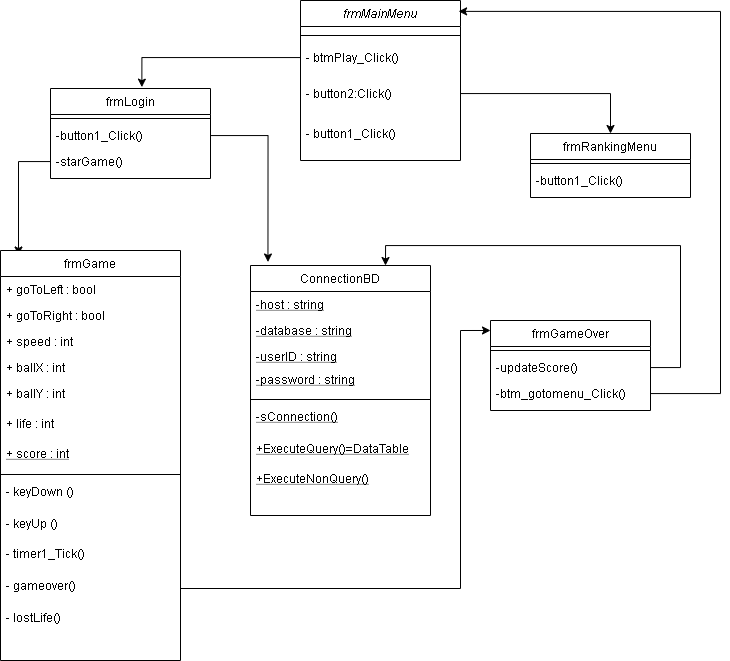

The diagram above was exported from draw.io. Its source (the exported page's mxGraphModel, read from the mxfile embedded in the PNG):
<mxGraphModel dx="742" dy="518" grid="1" gridSize="10" guides="1" tooltips="1" connect="1" arrows="1" fold="1" page="1" pageScale="1" pageWidth="827" pageHeight="1169" math="0" shadow="0">
  <root>
    <mxCell id="WIyWlLk6GJQsqaUBKTNV-0" />
    <mxCell id="WIyWlLk6GJQsqaUBKTNV-1" parent="WIyWlLk6GJQsqaUBKTNV-0" />
    <mxCell id="9LC4QVPtNjFE_3bDmGmN-9" style="edgeStyle=orthogonalEdgeStyle;rounded=0;orthogonalLoop=1;jettySize=auto;html=1;entryX=0.5;entryY=0;entryDx=0;entryDy=0;" edge="1" parent="WIyWlLk6GJQsqaUBKTNV-1" source="9LC4QVPtNjFE_3bDmGmN-0" target="zkfFHV4jXpPFQw0GAbJ--13">
      <mxGeometry relative="1" as="geometry">
        <mxPoint x="660" y="216" as="targetPoint" />
      </mxGeometry>
    </mxCell>
    <mxCell id="9LC4QVPtNjFE_3bDmGmN-0" value="- button2:Click() " style="text;align=left;verticalAlign=top;spacingLeft=4;spacingRight=4;overflow=hidden;rotatable=0;points=[[0,0.5],[1,0.5]];portConstraint=eastwest;" vertex="1" parent="WIyWlLk6GJQsqaUBKTNV-1">
      <mxGeometry x="340" y="150" width="160" height="26" as="geometry" />
    </mxCell>
    <mxCell id="9LC4QVPtNjFE_3bDmGmN-1" value="- button1_Click()" style="text;align=left;verticalAlign=top;spacingLeft=4;spacingRight=4;overflow=hidden;rotatable=0;points=[[0,0.5],[1,0.5]];portConstraint=eastwest;" vertex="1" parent="WIyWlLk6GJQsqaUBKTNV-1">
      <mxGeometry x="340" y="190" width="160" height="26" as="geometry" />
    </mxCell>
    <mxCell id="9LC4QVPtNjFE_3bDmGmN-7" style="edgeStyle=orthogonalEdgeStyle;rounded=0;orthogonalLoop=1;jettySize=auto;html=1;entryX=0.571;entryY=-0.015;entryDx=0;entryDy=0;entryPerimeter=0;" edge="1" parent="WIyWlLk6GJQsqaUBKTNV-1" source="zkfFHV4jXpPFQw0GAbJ--5" target="zkfFHV4jXpPFQw0GAbJ--6">
      <mxGeometry relative="1" as="geometry" />
    </mxCell>
    <mxCell id="9LC4QVPtNjFE_3bDmGmN-62" value="-password : string" style="text;align=left;verticalAlign=top;spacingLeft=4;spacingRight=4;overflow=hidden;rotatable=0;points=[[0,0.5],[1,0.5]];portConstraint=eastwest;fontStyle=4" vertex="1" parent="WIyWlLk6GJQsqaUBKTNV-1">
      <mxGeometry x="290" y="436" width="180" height="26" as="geometry" />
    </mxCell>
    <mxCell id="zkfFHV4jXpPFQw0GAbJ--0" value="frmMainMenu" style="swimlane;fontStyle=2;align=center;verticalAlign=top;childLayout=stackLayout;horizontal=1;startSize=26;horizontalStack=0;resizeParent=1;resizeLast=0;collapsible=1;marginBottom=0;rounded=0;shadow=0;strokeWidth=1;" parent="WIyWlLk6GJQsqaUBKTNV-1" vertex="1">
      <mxGeometry x="340" y="70" width="160" height="160" as="geometry">
        <mxRectangle x="230" y="140" width="160" height="26" as="alternateBounds" />
      </mxGeometry>
    </mxCell>
    <mxCell id="zkfFHV4jXpPFQw0GAbJ--4" value="" style="line;html=1;strokeWidth=1;align=left;verticalAlign=middle;spacingTop=-1;spacingLeft=3;spacingRight=3;rotatable=0;labelPosition=right;points=[];portConstraint=eastwest;" parent="zkfFHV4jXpPFQw0GAbJ--0" vertex="1">
      <mxGeometry y="26" width="160" height="18" as="geometry" />
    </mxCell>
    <mxCell id="zkfFHV4jXpPFQw0GAbJ--5" value="- btmPlay_Click()" style="text;align=left;verticalAlign=top;spacingLeft=4;spacingRight=4;overflow=hidden;rotatable=0;points=[[0,0.5],[1,0.5]];portConstraint=eastwest;" parent="zkfFHV4jXpPFQw0GAbJ--0" vertex="1">
      <mxGeometry y="44" width="160" height="26" as="geometry" />
    </mxCell>
    <mxCell id="9LC4QVPtNjFE_3bDmGmN-63" value="+ExecuteNonQuery()" style="text;align=left;verticalAlign=top;spacingLeft=4;spacingRight=4;overflow=hidden;rotatable=0;points=[[0,0.5],[1,0.5]];portConstraint=eastwest;fontStyle=4" vertex="1" parent="WIyWlLk6GJQsqaUBKTNV-1">
      <mxGeometry x="290" y="535" width="180" height="32" as="geometry" />
    </mxCell>
    <mxCell id="zkfFHV4jXpPFQw0GAbJ--13" value="frmRankingMenu" style="swimlane;fontStyle=0;align=center;verticalAlign=top;childLayout=stackLayout;horizontal=1;startSize=26;horizontalStack=0;resizeParent=1;resizeLast=0;collapsible=1;marginBottom=0;rounded=0;shadow=0;strokeWidth=1;" parent="WIyWlLk6GJQsqaUBKTNV-1" vertex="1">
      <mxGeometry x="570" y="203" width="160" height="64" as="geometry">
        <mxRectangle x="340" y="380" width="170" height="26" as="alternateBounds" />
      </mxGeometry>
    </mxCell>
    <mxCell id="zkfFHV4jXpPFQw0GAbJ--15" value="" style="line;html=1;strokeWidth=1;align=left;verticalAlign=middle;spacingTop=-1;spacingLeft=3;spacingRight=3;rotatable=0;labelPosition=right;points=[];portConstraint=eastwest;" parent="zkfFHV4jXpPFQw0GAbJ--13" vertex="1">
      <mxGeometry y="26" width="160" height="8" as="geometry" />
    </mxCell>
    <mxCell id="9LC4QVPtNjFE_3bDmGmN-21" value="-button1_Click()" style="text;align=left;verticalAlign=top;spacingLeft=4;spacingRight=4;overflow=hidden;rotatable=0;points=[[0,0.5],[1,0.5]];portConstraint=eastwest;" vertex="1" parent="zkfFHV4jXpPFQw0GAbJ--13">
      <mxGeometry y="34" width="160" height="26" as="geometry" />
    </mxCell>
    <mxCell id="zkfFHV4jXpPFQw0GAbJ--6" value="frmLogin" style="swimlane;fontStyle=0;align=center;verticalAlign=top;childLayout=stackLayout;horizontal=1;startSize=26;horizontalStack=0;resizeParent=1;resizeLast=0;collapsible=1;marginBottom=0;rounded=0;shadow=0;strokeWidth=1;" parent="WIyWlLk6GJQsqaUBKTNV-1" vertex="1">
      <mxGeometry x="90" y="158" width="160" height="90" as="geometry">
        <mxRectangle x="130" y="380" width="160" height="26" as="alternateBounds" />
      </mxGeometry>
    </mxCell>
    <mxCell id="zkfFHV4jXpPFQw0GAbJ--9" value="" style="line;html=1;strokeWidth=1;align=left;verticalAlign=middle;spacingTop=-1;spacingLeft=3;spacingRight=3;rotatable=0;labelPosition=right;points=[];portConstraint=eastwest;" parent="zkfFHV4jXpPFQw0GAbJ--6" vertex="1">
      <mxGeometry y="26" width="160" height="8" as="geometry" />
    </mxCell>
    <mxCell id="9LC4QVPtNjFE_3bDmGmN-14" value="-button1_Click()" style="text;align=left;verticalAlign=top;spacingLeft=4;spacingRight=4;overflow=hidden;rotatable=0;points=[[0,0.5],[1,0.5]];portConstraint=eastwest;fontStyle=0" vertex="1" parent="zkfFHV4jXpPFQw0GAbJ--6">
      <mxGeometry y="34" width="160" height="26" as="geometry" />
    </mxCell>
    <mxCell id="9LC4QVPtNjFE_3bDmGmN-16" value="-starGame()" style="text;align=left;verticalAlign=top;spacingLeft=4;spacingRight=4;overflow=hidden;rotatable=0;points=[[0,0.5],[1,0.5]];portConstraint=eastwest;fontStyle=0" vertex="1" parent="zkfFHV4jXpPFQw0GAbJ--6">
      <mxGeometry y="60" width="160" height="26" as="geometry" />
    </mxCell>
    <mxCell id="9LC4QVPtNjFE_3bDmGmN-72" style="edgeStyle=orthogonalEdgeStyle;rounded=0;orthogonalLoop=1;jettySize=auto;html=1;entryX=0.1;entryY=0.011;entryDx=0;entryDy=0;entryPerimeter=0;" edge="1" parent="WIyWlLk6GJQsqaUBKTNV-1" source="9LC4QVPtNjFE_3bDmGmN-16" target="zkfFHV4jXpPFQw0GAbJ--17">
      <mxGeometry relative="1" as="geometry" />
    </mxCell>
    <mxCell id="zkfFHV4jXpPFQw0GAbJ--17" value="frmGame" style="swimlane;fontStyle=0;align=center;verticalAlign=top;childLayout=stackLayout;horizontal=1;startSize=26;horizontalStack=0;resizeParent=1;resizeLast=0;collapsible=1;marginBottom=0;rounded=0;shadow=0;strokeWidth=1;" parent="WIyWlLk6GJQsqaUBKTNV-1" vertex="1">
      <mxGeometry x="40" y="320" width="180" height="410" as="geometry">
        <mxRectangle x="550" y="140" width="160" height="26" as="alternateBounds" />
      </mxGeometry>
    </mxCell>
    <mxCell id="zkfFHV4jXpPFQw0GAbJ--18" value="+ goToLeft : bool" style="text;align=left;verticalAlign=top;spacingLeft=4;spacingRight=4;overflow=hidden;rotatable=0;points=[[0,0.5],[1,0.5]];portConstraint=eastwest;" parent="zkfFHV4jXpPFQw0GAbJ--17" vertex="1">
      <mxGeometry y="26" width="180" height="26" as="geometry" />
    </mxCell>
    <mxCell id="zkfFHV4jXpPFQw0GAbJ--19" value="+ goToRight : bool" style="text;align=left;verticalAlign=top;spacingLeft=4;spacingRight=4;overflow=hidden;rotatable=0;points=[[0,0.5],[1,0.5]];portConstraint=eastwest;rounded=0;shadow=0;html=0;" parent="zkfFHV4jXpPFQw0GAbJ--17" vertex="1">
      <mxGeometry y="52" width="180" height="26" as="geometry" />
    </mxCell>
    <mxCell id="zkfFHV4jXpPFQw0GAbJ--20" value="+ speed : int" style="text;align=left;verticalAlign=top;spacingLeft=4;spacingRight=4;overflow=hidden;rotatable=0;points=[[0,0.5],[1,0.5]];portConstraint=eastwest;rounded=0;shadow=0;html=0;" parent="zkfFHV4jXpPFQw0GAbJ--17" vertex="1">
      <mxGeometry y="78" width="180" height="26" as="geometry" />
    </mxCell>
    <mxCell id="zkfFHV4jXpPFQw0GAbJ--21" value="+ ballX : int" style="text;align=left;verticalAlign=top;spacingLeft=4;spacingRight=4;overflow=hidden;rotatable=0;points=[[0,0.5],[1,0.5]];portConstraint=eastwest;rounded=0;shadow=0;html=0;" parent="zkfFHV4jXpPFQw0GAbJ--17" vertex="1">
      <mxGeometry y="104" width="180" height="26" as="geometry" />
    </mxCell>
    <mxCell id="zkfFHV4jXpPFQw0GAbJ--22" value="+ ballY : int" style="text;align=left;verticalAlign=top;spacingLeft=4;spacingRight=4;overflow=hidden;rotatable=0;points=[[0,0.5],[1,0.5]];portConstraint=eastwest;rounded=0;shadow=0;html=0;" parent="zkfFHV4jXpPFQw0GAbJ--17" vertex="1">
      <mxGeometry y="130" width="180" height="30" as="geometry" />
    </mxCell>
    <mxCell id="9LC4QVPtNjFE_3bDmGmN-3" value="+ life : int" style="text;align=left;verticalAlign=top;spacingLeft=4;spacingRight=4;overflow=hidden;rotatable=0;points=[[0,0.5],[1,0.5]];portConstraint=eastwest;rounded=0;shadow=0;html=0;" vertex="1" parent="zkfFHV4jXpPFQw0GAbJ--17">
      <mxGeometry y="160" width="180" height="30" as="geometry" />
    </mxCell>
    <mxCell id="9LC4QVPtNjFE_3bDmGmN-2" value="+ score : int" style="text;align=left;verticalAlign=top;spacingLeft=4;spacingRight=4;overflow=hidden;rotatable=0;points=[[0,0.5],[1,0.5]];portConstraint=eastwest;rounded=0;shadow=0;html=0;fontStyle=4" vertex="1" parent="zkfFHV4jXpPFQw0GAbJ--17">
      <mxGeometry y="190" width="180" height="30" as="geometry" />
    </mxCell>
    <mxCell id="zkfFHV4jXpPFQw0GAbJ--23" value="" style="line;html=1;strokeWidth=1;align=left;verticalAlign=middle;spacingTop=-1;spacingLeft=3;spacingRight=3;rotatable=0;labelPosition=right;points=[];portConstraint=eastwest;" parent="zkfFHV4jXpPFQw0GAbJ--17" vertex="1">
      <mxGeometry y="220" width="180" height="8" as="geometry" />
    </mxCell>
    <mxCell id="zkfFHV4jXpPFQw0GAbJ--24" value="- keyDown ()" style="text;align=left;verticalAlign=top;spacingLeft=4;spacingRight=4;overflow=hidden;rotatable=0;points=[[0,0.5],[1,0.5]];portConstraint=eastwest;" parent="zkfFHV4jXpPFQw0GAbJ--17" vertex="1">
      <mxGeometry y="228" width="180" height="32" as="geometry" />
    </mxCell>
    <mxCell id="zkfFHV4jXpPFQw0GAbJ--25" value="- keyUp ()" style="text;align=left;verticalAlign=top;spacingLeft=4;spacingRight=4;overflow=hidden;rotatable=0;points=[[0,0.5],[1,0.5]];portConstraint=eastwest;" parent="zkfFHV4jXpPFQw0GAbJ--17" vertex="1">
      <mxGeometry y="260" width="180" height="30" as="geometry" />
    </mxCell>
    <mxCell id="9LC4QVPtNjFE_3bDmGmN-4" value="- timer1_Tick()" style="text;align=left;verticalAlign=top;spacingLeft=4;spacingRight=4;overflow=hidden;rotatable=0;points=[[0,0.5],[1,0.5]];portConstraint=eastwest;" vertex="1" parent="zkfFHV4jXpPFQw0GAbJ--17">
      <mxGeometry y="290" width="180" height="32" as="geometry" />
    </mxCell>
    <mxCell id="9LC4QVPtNjFE_3bDmGmN-5" value="- gameover()" style="text;align=left;verticalAlign=top;spacingLeft=4;spacingRight=4;overflow=hidden;rotatable=0;points=[[0,0.5],[1,0.5]];portConstraint=eastwest;" vertex="1" parent="zkfFHV4jXpPFQw0GAbJ--17">
      <mxGeometry y="322" width="180" height="32" as="geometry" />
    </mxCell>
    <mxCell id="9LC4QVPtNjFE_3bDmGmN-6" value="- lostLife()" style="text;align=left;verticalAlign=top;spacingLeft=4;spacingRight=4;overflow=hidden;rotatable=0;points=[[0,0.5],[1,0.5]];portConstraint=eastwest;" vertex="1" parent="zkfFHV4jXpPFQw0GAbJ--17">
      <mxGeometry y="354" width="180" height="32" as="geometry" />
    </mxCell>
    <mxCell id="9LC4QVPtNjFE_3bDmGmN-46" value="ConnectionBD" style="swimlane;fontStyle=0;align=center;verticalAlign=top;childLayout=stackLayout;horizontal=1;startSize=26;horizontalStack=0;resizeParent=1;resizeLast=0;collapsible=1;marginBottom=0;rounded=0;shadow=0;strokeWidth=1;" vertex="1" parent="WIyWlLk6GJQsqaUBKTNV-1">
      <mxGeometry x="290" y="335" width="180" height="250" as="geometry">
        <mxRectangle x="550" y="140" width="160" height="26" as="alternateBounds" />
      </mxGeometry>
    </mxCell>
    <mxCell id="9LC4QVPtNjFE_3bDmGmN-47" value="-host : string" style="text;align=left;verticalAlign=top;spacingLeft=4;spacingRight=4;overflow=hidden;rotatable=0;points=[[0,0.5],[1,0.5]];portConstraint=eastwest;fontStyle=4" vertex="1" parent="9LC4QVPtNjFE_3bDmGmN-46">
      <mxGeometry y="26" width="180" height="26" as="geometry" />
    </mxCell>
    <mxCell id="9LC4QVPtNjFE_3bDmGmN-61" value="-database : string" style="text;align=left;verticalAlign=top;spacingLeft=4;spacingRight=4;overflow=hidden;rotatable=0;points=[[0,0.5],[1,0.5]];portConstraint=eastwest;fontStyle=4" vertex="1" parent="9LC4QVPtNjFE_3bDmGmN-46">
      <mxGeometry y="52" width="180" height="26" as="geometry" />
    </mxCell>
    <mxCell id="9LC4QVPtNjFE_3bDmGmN-50" value="-userID : string" style="text;align=left;verticalAlign=top;spacingLeft=4;spacingRight=4;overflow=hidden;rotatable=0;points=[[0,0.5],[1,0.5]];portConstraint=eastwest;rounded=0;shadow=0;html=0;fontStyle=4" vertex="1" parent="9LC4QVPtNjFE_3bDmGmN-46">
      <mxGeometry y="78" width="180" height="52" as="geometry" />
    </mxCell>
    <mxCell id="9LC4QVPtNjFE_3bDmGmN-54" value="" style="line;html=1;strokeWidth=1;align=left;verticalAlign=middle;spacingTop=-1;spacingLeft=3;spacingRight=3;rotatable=0;labelPosition=right;points=[];portConstraint=eastwest;" vertex="1" parent="9LC4QVPtNjFE_3bDmGmN-46">
      <mxGeometry y="130" width="180" height="8" as="geometry" />
    </mxCell>
    <mxCell id="9LC4QVPtNjFE_3bDmGmN-57" value="-sConnection()" style="text;align=left;verticalAlign=top;spacingLeft=4;spacingRight=4;overflow=hidden;rotatable=0;points=[[0,0.5],[1,0.5]];portConstraint=eastwest;fontStyle=4" vertex="1" parent="9LC4QVPtNjFE_3bDmGmN-46">
      <mxGeometry y="138" width="180" height="32" as="geometry" />
    </mxCell>
    <mxCell id="9LC4QVPtNjFE_3bDmGmN-55" value="+ExecuteQuery()=DataTable" style="text;align=left;verticalAlign=top;spacingLeft=4;spacingRight=4;overflow=hidden;rotatable=0;points=[[0,0.5],[1,0.5]];portConstraint=eastwest;fontStyle=4" vertex="1" parent="9LC4QVPtNjFE_3bDmGmN-46">
      <mxGeometry y="170" width="180" height="32" as="geometry" />
    </mxCell>
    <mxCell id="9LC4QVPtNjFE_3bDmGmN-73" style="edgeStyle=orthogonalEdgeStyle;rounded=0;orthogonalLoop=1;jettySize=auto;html=1;entryX=0.097;entryY=-0.014;entryDx=0;entryDy=0;entryPerimeter=0;" edge="1" parent="WIyWlLk6GJQsqaUBKTNV-1" source="9LC4QVPtNjFE_3bDmGmN-14" target="9LC4QVPtNjFE_3bDmGmN-46">
      <mxGeometry relative="1" as="geometry" />
    </mxCell>
    <mxCell id="9LC4QVPtNjFE_3bDmGmN-25" value="frmGameOver" style="swimlane;fontStyle=0;align=center;verticalAlign=top;childLayout=stackLayout;horizontal=1;startSize=26;horizontalStack=0;resizeParent=1;resizeLast=0;collapsible=1;marginBottom=0;rounded=0;shadow=0;strokeWidth=1;" vertex="1" parent="WIyWlLk6GJQsqaUBKTNV-1">
      <mxGeometry x="530" y="390" width="160" height="90" as="geometry">
        <mxRectangle x="130" y="380" width="160" height="26" as="alternateBounds" />
      </mxGeometry>
    </mxCell>
    <mxCell id="9LC4QVPtNjFE_3bDmGmN-26" value="" style="line;html=1;strokeWidth=1;align=left;verticalAlign=middle;spacingTop=-1;spacingLeft=3;spacingRight=3;rotatable=0;labelPosition=right;points=[];portConstraint=eastwest;" vertex="1" parent="9LC4QVPtNjFE_3bDmGmN-25">
      <mxGeometry y="26" width="160" height="8" as="geometry" />
    </mxCell>
    <mxCell id="9LC4QVPtNjFE_3bDmGmN-27" value="-updateScore()" style="text;align=left;verticalAlign=top;spacingLeft=4;spacingRight=4;overflow=hidden;rotatable=0;points=[[0,0.5],[1,0.5]];portConstraint=eastwest;fontStyle=0" vertex="1" parent="9LC4QVPtNjFE_3bDmGmN-25">
      <mxGeometry y="34" width="160" height="26" as="geometry" />
    </mxCell>
    <mxCell id="9LC4QVPtNjFE_3bDmGmN-29" value="-btm_gotomenu_Click()" style="text;align=left;verticalAlign=top;spacingLeft=4;spacingRight=4;overflow=hidden;rotatable=0;points=[[0,0.5],[1,0.5]];portConstraint=eastwest;fontStyle=0" vertex="1" parent="9LC4QVPtNjFE_3bDmGmN-25">
      <mxGeometry y="60" width="160" height="26" as="geometry" />
    </mxCell>
    <mxCell id="9LC4QVPtNjFE_3bDmGmN-75" style="edgeStyle=orthogonalEdgeStyle;rounded=0;orthogonalLoop=1;jettySize=auto;html=1;entryX=0;entryY=0.111;entryDx=0;entryDy=0;entryPerimeter=0;" edge="1" parent="WIyWlLk6GJQsqaUBKTNV-1" source="9LC4QVPtNjFE_3bDmGmN-5" target="9LC4QVPtNjFE_3bDmGmN-25">
      <mxGeometry relative="1" as="geometry">
        <Array as="points">
          <mxPoint x="500" y="658" />
          <mxPoint x="500" y="400" />
        </Array>
      </mxGeometry>
    </mxCell>
    <mxCell id="9LC4QVPtNjFE_3bDmGmN-77" style="edgeStyle=orthogonalEdgeStyle;rounded=0;orthogonalLoop=1;jettySize=auto;html=1;entryX=0.988;entryY=0.068;entryDx=0;entryDy=0;entryPerimeter=0;" edge="1" parent="WIyWlLk6GJQsqaUBKTNV-1" source="9LC4QVPtNjFE_3bDmGmN-29" target="zkfFHV4jXpPFQw0GAbJ--0">
      <mxGeometry relative="1" as="geometry">
        <Array as="points">
          <mxPoint x="760" y="463" />
          <mxPoint x="760" y="81" />
        </Array>
      </mxGeometry>
    </mxCell>
    <mxCell id="9LC4QVPtNjFE_3bDmGmN-78" style="edgeStyle=orthogonalEdgeStyle;rounded=0;orthogonalLoop=1;jettySize=auto;html=1;entryX=0.75;entryY=0;entryDx=0;entryDy=0;" edge="1" parent="WIyWlLk6GJQsqaUBKTNV-1" source="9LC4QVPtNjFE_3bDmGmN-27" target="9LC4QVPtNjFE_3bDmGmN-46">
      <mxGeometry relative="1" as="geometry">
        <Array as="points">
          <mxPoint x="720" y="437" />
          <mxPoint x="720" y="315" />
          <mxPoint x="425" y="315" />
        </Array>
      </mxGeometry>
    </mxCell>
  </root>
</mxGraphModel>